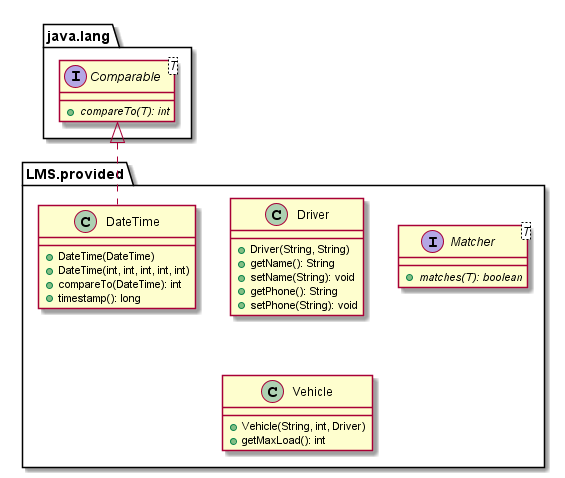

The diagram above was rendered by PlantUML. Its source (embedded in the PNG):
@startuml

    namespace LMS.provided {

        class DateTime {
            +DateTime(DateTime)
            +DateTime(int, int, int, int, int)
            +compareTo(DateTime): int
            +timestamp(): long
        }

        class Driver {
            +Driver(String, String)
            +getName(): String
            +setName(String): void
            +getPhone(): String
            +setPhone(String): void
        }

        interface Matcher<T> {
            {abstract} +matches(T): boolean
        }

        class Vehicle {
            +Vehicle(String, int, Driver)
            +getMaxLoad(): int
        }
    }

    namespace java.lang {
        interface Comparable<T> {
            {abstract} +compareTo(T): int
        }
    }

    java.lang.Comparable <|.. LMS.provided.DateTime

@enduml